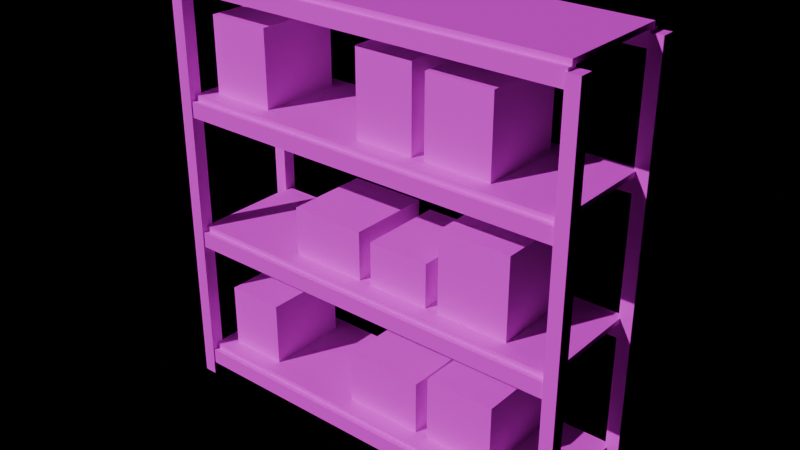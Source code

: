 # Source: PRP_Shelving.blend  (saved by Blender 4.3.34; exported with 4.5.12 LTS)
import bpy
from mathutils import Matrix  # noqa: F401  (used for matrix-valued properties, if any)

bpy.ops.wm.read_factory_settings(use_empty=True)
scene = bpy.context.scene
scene.name = 'Scene'

# ---- images (referenced by path relative to the original .blend; pixels are not part of the script)
import os
ASSET_DIR = os.environ.get("B2B_ASSET_DIR", "")  # directory of the original .blend (textures are referenced by path, not embedded)
HERE = os.path.dirname(os.path.abspath(__file__))  # packed textures are extracted next to this script under _unpacked/

def load_image(name, relpath, width, height, colorspace="sRGB"):
    """Load a texture the original file referenced (path relative to the .blend, or extracted next to this script)."""
    p = next((c for c in (os.path.join(HERE, relpath), os.path.join(ASSET_DIR, relpath)) if relpath and os.path.exists(c)), "")
    if p:
        img = bpy.data.images.load(p, check_existing=True)
        img.name = name
    else:  # same state as the original file: an image datablock whose file is absent (Cycles renders it pink)
        img = bpy.data.images.new(name, width, height)
        img.source = "FILE"
        img.filepath = "//" + (relpath or name)
    img.colorspace_settings.name = colorspace
    return img
img_palette_png = load_image('palette.png', 'palette.png', 1024, 1024, 'sRGB')

# ---- materials (node trees are filled in below, after node groups)
mat_md_palette = bpy.data.materials.new('MD_Palette')

# ---- material node trees
mat_md_palette.use_nodes = True; mat_md_palette.node_tree.nodes.clear()
_N = mat_md_palette.node_tree.nodes; _L = mat_md_palette.node_tree.links
n0 = _N.new('ShaderNodeBsdfPrincipled'); n0.name = 'Principled BSDF'; n0.location = (10, 300)
n0.inputs[2].default_value = 0.8
n1 = _N.new('ShaderNodeOutputMaterial'); n1.name = 'Material Output'; n1.location = (300, 300)
n2 = _N.new('ShaderNodeTexImage'); n2.name = 'Image Texture'; n2.location = (-400, 0)
n2.image = img_palette_png
n2.interpolation = 'Closest'
_L.new(n0.outputs[0], n1.inputs[0])
_L.new(n2.outputs[0], n0.inputs[0])
n1.is_active_output = True

# ---- lights
light_previewsun = bpy.data.lights.new('PreviewSun', 'SUN')
light_previewsun.energy = 3.0

# ---- meshes
me_prp_shelving = bpy.data.meshes.new('PRP_Shelving')
me_prp_shelving.from_pydata([(-4.025, -1.225, 0.0), (-4.025, -1.225, 8.0), (-4.025, -0.975, 0.0), (-4.025, -0.975, 8.0), (-3.775, -1.225, 0.0), (-3.775, -1.225, 8.0), (-3.775, -0.975, 0.0), (-3.775, -0.975, 8.0), (-4.025, 0.975, 0.0), (-4.025, 0.975, 8.0), (-4.025, 1.225, 0.0), (-4.025, 1.225, 8.0), (-3.775, 0.975, 0.0), (-3.775, 0.975, 8.0), (-3.775, 1.225, 0.0), (-3.775, 1.225, 8.0), (3.775, -1.225, 0.0), (3.775, -1.225, 8.0), (3.775, -0.975, 0.0), (3.775, -0.975, 8.0), (4.025, -1.225, 0.0), (4.025, -1.225, 8.0), (4.025, -0.975, 0.0), (4.025, -0.975, 8.0), (3.775, 0.975, 0.0), (3.775, 0.975, 8.0), (3.775, 1.225, 0.0), (3.775, 1.225, 8.0), (4.025, 0.975, 0.0), (4.025, 0.975, 8.0), (4.025, 1.225, 0.0), (4.025, 1.225, 8.0), (-3.8, -1.2, 0.25), (-3.8, -1.2, 0.55), (-3.8, -1.0, 0.25), (-3.8, -1.0, 0.55), (3.8, -1.2, 0.25), (3.8, -1.2, 0.55), (3.8, -1.0, 0.25), (3.8, -1.0, 0.55), (-3.8, 1.0, 0.25), (-3.8, 1.0, 0.55), (-3.8, 1.2, 0.25), (-3.8, 1.2, 0.55), (3.8, 1.0, 0.25), (3.8, 1.0, 0.55), (3.8, 1.2, 0.25), (3.8, 1.2, 0.55), (-3.8, -1.1, 0.55), (-3.8, -1.1, 0.65), (-3.8, 1.1, 0.55), (-3.8, 1.1, 0.65), (3.8, -1.1, 0.55), (3.8, -1.1, 0.65), (3.8, 1.1, 0.55), (3.8, 1.1, 0.65), (-3.8, -1.2, 2.85), (-3.8, -1.2, 3.15), (-3.8, -1.0, 2.85), (-3.8, -1.0, 3.15), (3.8, -1.2, 2.85), (3.8, -1.2, 3.15), (3.8, -1.0, 2.85), (3.8, -1.0, 3.15), (-3.8, 1.0, 2.85), (-3.8, 1.0, 3.15), (-3.8, 1.2, 2.85), (-3.8, 1.2, 3.15), (3.8, 1.0, 2.85), (3.8, 1.0, 3.15), (3.8, 1.2, 2.85), (3.8, 1.2, 3.15), (-3.8, -1.1, 3.15), (-3.8, -1.1, 3.25), (-3.8, 1.1, 3.15), (-3.8, 1.1, 3.25), (3.8, -1.1, 3.15), (3.8, -1.1, 3.25), (3.8, 1.1, 3.15), (3.8, 1.1, 3.25), (-3.8, -1.2, 5.45), (-3.8, -1.2, 5.75), (-3.8, -1.0, 5.45), (-3.8, -1.0, 5.75), (3.8, -1.2, 5.45), (3.8, -1.2, 5.75), (3.8, -1.0, 5.45), (3.8, -1.0, 5.75), (-3.8, 1.0, 5.45), (-3.8, 1.0, 5.75), (-3.8, 1.2, 5.45), (-3.8, 1.2, 5.75), (3.8, 1.0, 5.45), (3.8, 1.0, 5.75), (3.8, 1.2, 5.45), (3.8, 1.2, 5.75), (-3.8, -1.1, 5.75), (-3.8, -1.1, 5.85), (-3.8, 1.1, 5.75), (-3.8, 1.1, 5.85), (3.8, -1.1, 5.75), (3.8, -1.1, 5.85), (3.8, 1.1, 5.75), (3.8, 1.1, 5.85), (-3.8, -1.2, 7.75), (-3.8, -1.2, 8.05), (-3.8, -1.0, 7.75), (-3.8, -1.0, 8.05), (3.8, -1.2, 7.75), (3.8, -1.2, 8.05), (3.8, -1.0, 7.75), (3.8, -1.0, 8.05), (-3.8, 1.0, 7.75), (-3.8, 1.0, 8.05), (-3.8, 1.2, 7.75), (-3.8, 1.2, 8.05), (3.8, 1.0, 7.75), (3.8, 1.0, 8.05), (3.8, 1.2, 7.75), (3.8, 1.2, 8.05), (-3.8, -1.1, 8.05), (-3.8, -1.1, 8.15), (-3.8, 1.1, 8.05), (-3.8, 1.1, 8.15), (3.8, -1.1, 8.05), (3.8, -1.1, 8.15), (3.8, 1.1, 8.05), (3.8, 1.1, 8.15), (-3.5, -0.8, 0.65), (-3.5, -0.8, 1.885), (-3.5, 0.8, 0.65), (-3.5, 0.8, 1.885), (-2.357, -0.8, 0.65), (-2.357, -0.8, 1.885), (-2.357, 0.8, 0.65), (-2.357, 0.8, 1.885), (-0.4818, -0.8, 0.65), (-0.4818, -0.8, 1.657), (-0.4818, 0.8, 0.65), (-0.4818, 0.8, 1.657), (1.021, -0.8, 0.65), (1.021, -0.8, 1.657), (1.021, 0.8, 0.65), (1.021, 0.8, 1.657), (1.271, -0.8, 0.65), (1.271, -0.8, 1.89), (1.271, 0.8, 0.65), (1.271, 0.8, 1.89), (2.595, -0.8, 0.65), (2.595, -0.8, 1.89), (2.595, 0.8, 0.65), (2.595, 0.8, 1.89), (-1.694, -0.8, 3.25), (-1.694, -0.8, 4.178), (-1.694, 0.8, 3.25), (-1.694, 0.8, 4.178), (-0.2282, -0.8, 3.25), (-0.2282, -0.8, 4.178), (-0.2282, 0.8, 3.25), (-0.2282, 0.8, 4.178), (0.02184, -0.8, 3.25), (0.02184, -0.8, 4.075), (0.02184, 0.8, 3.25), (0.02184, 0.8, 4.075), (1.203, -0.8, 3.25), (1.203, -0.8, 4.075), (1.203, 0.8, 3.25), (1.203, 0.8, 4.075), (1.453, -0.8, 3.25), (1.453, -0.8, 4.786), (1.453, 0.8, 3.25), (1.453, 0.8, 4.786), (2.809, -0.8, 3.25), (2.809, -0.8, 4.786), (2.809, 0.8, 3.25), (2.809, 0.8, 4.786), (-3.5, -0.8, 5.85), (-3.5, -0.8, 7.291), (-3.5, 0.8, 5.85), (-3.5, 0.8, 7.291), (-2.263, -0.8, 5.85), (-2.263, -0.8, 7.291), (-2.263, 0.8, 5.85), (-2.263, 0.8, 7.291), (-0.2357, -0.8, 5.85), (-0.2357, -0.8, 7.422), (-0.2357, 0.8, 5.85), (-0.2357, 0.8, 7.422), (0.8945, -0.8, 5.85), (0.8945, -0.8, 7.422), (0.8945, 0.8, 5.85), (0.8945, 0.8, 7.422), (1.144, -0.8, 5.85), (1.144, -0.8, 7.317), (1.144, 0.8, 5.85), (1.144, 0.8, 7.317), (2.397, -0.8, 5.85), (2.397, -0.8, 7.317), (2.397, 0.8, 5.85), (2.397, 0.8, 7.317)], [], [(0, 1, 3, 2), (2, 3, 7, 6), (6, 7, 5, 4), (4, 5, 1, 0), (2, 6, 4, 0), (7, 3, 1, 5), (8, 9, 11, 10), (10, 11, 15, 14), (14, 15, 13, 12), (12, 13, 9, 8), (10, 14, 12, 8), (15, 11, 9, 13), (16, 17, 19, 18), (18, 19, 23, 22), (22, 23, 21, 20), (20, 21, 17, 16), (18, 22, 20, 16), (23, 19, 17, 21), (24, 25, 27, 26), (26, 27, 31, 30), (30, 31, 29, 28), (28, 29, 25, 24), (26, 30, 28, 24), (31, 27, 25, 29), (32, 33, 35, 34), (34, 35, 39, 38), (38, 39, 37, 36), (36, 37, 33, 32), (34, 38, 36, 32), (39, 35, 33, 37), (40, 41, 43, 42), (42, 43, 47, 46), (46, 47, 45, 44), (44, 45, 41, 40), (42, 46, 44, 40), (47, 43, 41, 45), (48, 49, 51, 50), (50, 51, 55, 54), (54, 55, 53, 52), (52, 53, 49, 48), (50, 54, 52, 48), (55, 51, 49, 53), (56, 57, 59, 58), (58, 59, 63, 62), (62, 63, 61, 60), (60, 61, 57, 56), (58, 62, 60, 56), (63, 59, 57, 61), (64, 65, 67, 66), (66, 67, 71, 70), (70, 71, 69, 68), (68, 69, 65, 64), (66, 70, 68, 64), (71, 67, 65, 69), (72, 73, 75, 74), (74, 75, 79, 78), (78, 79, 77, 76), (76, 77, 73, 72), (74, 78, 76, 72), (79, 75, 73, 77), (80, 81, 83, 82), (82, 83, 87, 86), (86, 87, 85, 84), (84, 85, 81, 80), (82, 86, 84, 80), (87, 83, 81, 85), (88, 89, 91, 90), (90, 91, 95, 94), (94, 95, 93, 92), (92, 93, 89, 88), (90, 94, 92, 88), (95, 91, 89, 93), (96, 97, 99, 98), (98, 99, 103, 102), (102, 103, 101, 100), (100, 101, 97, 96), (98, 102, 100, 96), (103, 99, 97, 101), (104, 105, 107, 106), (106, 107, 111, 110), (110, 111, 109, 108), (108, 109, 105, 104), (106, 110, 108, 104), (111, 107, 105, 109), (112, 113, 115, 114), (114, 115, 119, 118), (118, 119, 117, 116), (116, 117, 113, 112), (114, 118, 116, 112), (119, 115, 113, 117), (120, 121, 123, 122), (122, 123, 127, 126), (126, 127, 125, 124), (124, 125, 121, 120), (122, 126, 124, 120), (127, 123, 121, 125), (128, 129, 131, 130), (130, 131, 135, 134), (134, 135, 133, 132), (132, 133, 129, 128), (130, 134, 132, 128), (135, 131, 129, 133), (136, 137, 139, 138), (138, 139, 143, 142), (142, 143, 141, 140), (140, 141, 137, 136), (138, 142, 140, 136), (143, 139, 137, 141), (144, 145, 147, 146), (146, 147, 151, 150), (150, 151, 149, 148), (148, 149, 145, 144), (146, 150, 148, 144), (151, 147, 145, 149), (152, 153, 155, 154), (154, 155, 159, 158), (158, 159, 157, 156), (156, 157, 153, 152), (154, 158, 156, 152), (159, 155, 153, 157), (160, 161, 163, 162), (162, 163, 167, 166), (166, 167, 165, 164), (164, 165, 161, 160), (162, 166, 164, 160), (167, 163, 161, 165), (168, 169, 171, 170), (170, 171, 175, 174), (174, 175, 173, 172), (172, 173, 169, 168), (170, 174, 172, 168), (175, 171, 169, 173), (176, 177, 179, 178), (178, 179, 183, 182), (182, 183, 181, 180), (180, 181, 177, 176), (178, 182, 180, 176), (183, 179, 177, 181), (184, 185, 187, 186), (186, 187, 191, 190), (190, 191, 189, 188), (188, 189, 185, 184), (186, 190, 188, 184), (191, 187, 185, 189), (192, 193, 195, 194), (194, 195, 199, 198), (198, 199, 197, 196), (196, 197, 193, 192), (194, 198, 196, 192), (199, 195, 193, 197)])
_uv = me_prp_shelving.uv_layers.new(name='Float2')
_uv.uv.foreach_set('vector', [0.0625, 0.5625, 0.0625, 0.5625, 0.0625, 0.5625, 0.0625, 0.5625, 0.0625, 0.5625, 0.0625, 0.5625, 0.0625, 0.5625, 0.0625, 0.5625, 0.0625, 0.5625, 0.0625, 0.5625, 0.0625, 0.5625, 0.0625, 0.5625, 0.0625, 0.5625, 0.0625, 0.5625, 0.0625, 0.5625, 0.0625, 0.5625, 0.0625, 0.5625, 0.0625, 0.5625, 0.0625, 0.5625, 0.0625, 0.5625, 0.0625, 0.5625, 0.0625, 0.5625, 0.0625, 0.5625, 0.0625, 0.5625, 0.0625, 0.5625, 0.0625, 0.5625, 0.0625, 0.5625, 0.0625, 0.5625, 0.0625, 0.5625, 0.0625, 0.5625, 0.0625, 0.5625, 0.0625, 0.5625, 0.0625, 0.5625, 0.0625, 0.5625, 0.0625, 0.5625, 0.0625, 0.5625, 0.0625, 0.5625, 0.0625, 0.5625, 0.0625, 0.5625, 0.0625, 0.5625, 0.0625, 0.5625, 0.0625, 0.5625, 0.0625, 0.5625, 0.0625, 0.5625, 0.0625, 0.5625, 0.0625, 0.5625, 0.0625, 0.5625, 0.0625, 0.5625, 0.0625, 0.5625, 0.0625, 0.5625, 0.0625, 0.5625, 0.0625, 0.5625, 0.0625, 0.5625, 0.0625, 0.5625, 0.0625, 0.5625, 0.0625, 0.5625, 0.0625, 0.5625, 0.0625, 0.5625, 0.0625, 0.5625, 0.0625, 0.5625, 0.0625, 0.5625, 0.0625, 0.5625, 0.0625, 0.5625, 0.0625, 0.5625, 0.0625, 0.5625, 0.0625, 0.5625, 0.0625, 0.5625, 0.0625, 0.5625, 0.0625, 0.5625, 0.0625, 0.5625, 0.0625, 0.5625, 0.0625, 0.5625, 0.0625, 0.5625, 0.0625, 0.5625, 0.0625, 0.5625, 0.0625, 0.5625, 0.0625, 0.5625, 0.0625, 0.5625, 0.0625, 0.5625, 0.0625, 0.5625, 0.0625, 0.5625, 0.0625, 0.5625, 0.0625, 0.5625, 0.0625, 0.5625, 0.0625, 0.5625, 0.0625, 0.5625, 0.0625, 0.5625, 0.0625, 0.5625, 0.0625, 0.5625, 0.0625, 0.5625, 0.0625, 0.5625, 0.0625, 0.5625, 0.0625, 0.5625, 0.0625, 0.5625, 0.0625, 0.5625, 0.0625, 0.5625, 0.9375, 0.0625, 0.9375, 0.0625, 0.9375, 0.0625, 0.9375, 0.0625, 0.9375, 0.0625, 0.9375, 0.0625, 0.9375, 0.0625, 0.9375, 0.0625, 0.9375, 0.0625, 0.9375, 0.0625, 0.9375, 0.0625, 0.9375, 0.0625, 0.9375, 0.0625, 0.9375, 0.0625, 0.9375, 0.0625, 0.9375, 0.0625, 0.9375, 0.0625, 0.9375, 0.0625, 0.9375, 0.0625, 0.9375, 0.0625, 0.9375, 0.0625, 0.9375, 0.0625, 0.9375, 0.0625, 0.9375, 0.0625, 0.9375, 0.0625, 0.9375, 0.0625, 0.9375, 0.0625, 0.9375, 0.0625, 0.9375, 0.0625, 0.9375, 0.0625, 0.9375, 0.0625, 0.9375, 0.0625, 0.9375, 0.0625, 0.9375, 0.0625, 0.9375, 0.0625, 0.9375, 0.0625, 0.9375, 0.0625, 0.9375, 0.0625, 0.9375, 0.0625, 0.9375, 0.0625, 0.9375, 0.0625, 0.9375, 0.0625, 0.9375, 0.0625, 0.9375, 0.0625, 0.9375, 0.0625, 0.9375, 0.0625, 0.9375, 0.0625, 0.9375, 0.0625, 0.1875, 0.8125, 0.1875, 0.8125, 0.1875, 0.8125, 0.1875, 0.8125, 0.1875, 0.8125, 0.1875, 0.8125, 0.1875, 0.8125, 0.1875, 0.8125, 0.1875, 0.8125, 0.1875, 0.8125, 0.1875, 0.8125, 0.1875, 0.8125, 0.1875, 0.8125, 0.1875, 0.8125, 0.1875, 0.8125, 0.1875, 0.8125, 0.1875, 0.8125, 0.1875, 0.8125, 0.1875, 0.8125, 0.1875, 0.8125, 0.1875, 0.8125, 0.1875, 0.8125, 0.1875, 0.8125, 0.1875, 0.8125, 0.9375, 0.0625, 0.9375, 0.0625, 0.9375, 0.0625, 0.9375, 0.0625, 0.9375, 0.0625, 0.9375, 0.0625, 0.9375, 0.0625, 0.9375, 0.0625, 0.9375, 0.0625, 0.9375, 0.0625, 0.9375, 0.0625, 0.9375, 0.0625, 0.9375, 0.0625, 0.9375, 0.0625, 0.9375, 0.0625, 0.9375, 0.0625, 0.9375, 0.0625, 0.9375, 0.0625, 0.9375, 0.0625, 0.9375, 0.0625, 0.9375, 0.0625, 0.9375, 0.0625, 0.9375, 0.0625, 0.9375, 0.0625, 0.9375, 0.0625, 0.9375, 0.0625, 0.9375, 0.0625, 0.9375, 0.0625, 0.9375, 0.0625, 0.9375, 0.0625, 0.9375, 0.0625, 0.9375, 0.0625, 0.9375, 0.0625, 0.9375, 0.0625, 0.9375, 0.0625, 0.9375, 0.0625, 0.9375, 0.0625, 0.9375, 0.0625, 0.9375, 0.0625, 0.9375, 0.0625, 0.9375, 0.0625, 0.9375, 0.0625, 0.9375, 0.0625, 0.9375, 0.0625, 0.9375, 0.0625, 0.9375, 0.0625, 0.9375, 0.0625, 0.9375, 0.0625, 0.1875, 0.8125, 0.1875, 0.8125, 0.1875, 0.8125, 0.1875, 0.8125, 0.1875, 0.8125, 0.1875, 0.8125, 0.1875, 0.8125, 0.1875, 0.8125, 0.1875, 0.8125, 0.1875, 0.8125, 0.1875, 0.8125, 0.1875, 0.8125, 0.1875, 0.8125, 0.1875, 0.8125, 0.1875, 0.8125, 0.1875, 0.8125, 0.1875, 0.8125, 0.1875, 0.8125, 0.1875, 0.8125, 0.1875, 0.8125, 0.1875, 0.8125, 0.1875, 0.8125, 0.1875, 0.8125, 0.1875, 0.8125, 0.9375, 0.0625, 0.9375, 0.0625, 0.9375, 0.0625, 0.9375, 0.0625, 0.9375, 0.0625, 0.9375, 0.0625, 0.9375, 0.0625, 0.9375, 0.0625, 0.9375, 0.0625, 0.9375, 0.0625, 0.9375, 0.0625, 0.9375, 0.0625, 0.9375, 0.0625, 0.9375, 0.0625, 0.9375, 0.0625, 0.9375, 0.0625, 0.9375, 0.0625, 0.9375, 0.0625, 0.9375, 0.0625, 0.9375, 0.0625, 0.9375, 0.0625, 0.9375, 0.0625, 0.9375, 0.0625, 0.9375, 0.0625, 0.9375, 0.0625, 0.9375, 0.0625, 0.9375, 0.0625, 0.9375, 0.0625, 0.9375, 0.0625, 0.9375, 0.0625, 0.9375, 0.0625, 0.9375, 0.0625, 0.9375, 0.0625, 0.9375, 0.0625, 0.9375, 0.0625, 0.9375, 0.0625, 0.9375, 0.0625, 0.9375, 0.0625, 0.9375, 0.0625, 0.9375, 0.0625, 0.9375, 0.0625, 0.9375, 0.0625, 0.9375, 0.0625, 0.9375, 0.0625, 0.9375, 0.0625, 0.9375, 0.0625, 0.9375, 0.0625, 0.9375, 0.0625, 0.1875, 0.8125, 0.1875, 0.8125, 0.1875, 0.8125, 0.1875, 0.8125, 0.1875, 0.8125, 0.1875, 0.8125, 0.1875, 0.8125, 0.1875, 0.8125, 0.1875, 0.8125, 0.1875, 0.8125, 0.1875, 0.8125, 0.1875, 0.8125, 0.1875, 0.8125, 0.1875, 0.8125, 0.1875, 0.8125, 0.1875, 0.8125, 0.1875, 0.8125, 0.1875, 0.8125, 0.1875, 0.8125, 0.1875, 0.8125, 0.1875, 0.8125, 0.1875, 0.8125, 0.1875, 0.8125, 0.1875, 0.8125, 0.9375, 0.0625, 0.9375, 0.0625, 0.9375, 0.0625, 0.9375, 0.0625, 0.9375, 0.0625, 0.9375, 0.0625, 0.9375, 0.0625, 0.9375, 0.0625, 0.9375, 0.0625, 0.9375, 0.0625, 0.9375, 0.0625, 0.9375, 0.0625, 0.9375, 0.0625, 0.9375, 0.0625, 0.9375, 0.0625, 0.9375, 0.0625, 0.9375, 0.0625, 0.9375, 0.0625, 0.9375, 0.0625, 0.9375, 0.0625, 0.9375, 0.0625, 0.9375, 0.0625, 0.9375, 0.0625, 0.9375, 0.0625, 0.9375, 0.0625, 0.9375, 0.0625, 0.9375, 0.0625, 0.9375, 0.0625, 0.9375, 0.0625, 0.9375, 0.0625, 0.9375, 0.0625, 0.9375, 0.0625, 0.9375, 0.0625, 0.9375, 0.0625, 0.9375, 0.0625, 0.9375, 0.0625, 0.9375, 0.0625, 0.9375, 0.0625, 0.9375, 0.0625, 0.9375, 0.0625, 0.9375, 0.0625, 0.9375, 0.0625, 0.9375, 0.0625, 0.9375, 0.0625, 0.9375, 0.0625, 0.9375, 0.0625, 0.9375, 0.0625, 0.9375, 0.0625, 0.1875, 0.8125, 0.1875, 0.8125, 0.1875, 0.8125, 0.1875, 0.8125, 0.1875, 0.8125, 0.1875, 0.8125, 0.1875, 0.8125, 0.1875, 0.8125, 0.1875, 0.8125, 0.1875, 0.8125, 0.1875, 0.8125, 0.1875, 0.8125, 0.1875, 0.8125, 0.1875, 0.8125, 0.1875, 0.8125, 0.1875, 0.8125, 0.1875, 0.8125, 0.1875, 0.8125, 0.1875, 0.8125, 0.1875, 0.8125, 0.1875, 0.8125, 0.1875, 0.8125, 0.1875, 0.8125, 0.1875, 0.8125, 0.6875, 0.1875, 0.6875, 0.1875, 0.6875, 0.1875, 0.6875, 0.1875, 0.6875, 0.1875, 0.6875, 0.1875, 0.6875, 0.1875, 0.6875, 0.1875, 0.6875, 0.1875, 0.6875, 0.1875, 0.6875, 0.1875, 0.6875, 0.1875, 0.6875, 0.1875, 0.6875, 0.1875, 0.6875, 0.1875, 0.6875, 0.1875, 0.6875, 0.1875, 0.6875, 0.1875, 0.6875, 0.1875, 0.6875, 0.1875, 0.6875, 0.1875, 0.6875, 0.1875, 0.6875, 0.1875, 0.6875, 0.1875, 0.6875, 0.1875, 0.6875, 0.1875, 0.6875, 0.1875, 0.6875, 0.1875, 0.6875, 0.1875, 0.6875, 0.1875, 0.6875, 0.1875, 0.6875, 0.1875, 0.6875, 0.1875, 0.6875, 0.1875, 0.6875, 0.1875, 0.6875, 0.1875, 0.6875, 0.1875, 0.6875, 0.1875, 0.6875, 0.1875, 0.6875, 0.1875, 0.6875, 0.1875, 0.6875, 0.1875, 0.6875, 0.1875, 0.6875, 0.1875, 0.6875, 0.1875, 0.6875, 0.1875, 0.6875, 0.1875, 0.6875, 0.1875, 0.5625, 0.1875, 0.5625, 0.1875, 0.5625, 0.1875, 0.5625, 0.1875, 0.5625, 0.1875, 0.5625, 0.1875, 0.5625, 0.1875, 0.5625, 0.1875, 0.5625, 0.1875, 0.5625, 0.1875, 0.5625, 0.1875, 0.5625, 0.1875, 0.5625, 0.1875, 0.5625, 0.1875, 0.5625, 0.1875, 0.5625, 0.1875, 0.5625, 0.1875, 0.5625, 0.1875, 0.5625, 0.1875, 0.5625, 0.1875, 0.5625, 0.1875, 0.5625, 0.1875, 0.5625, 0.1875, 0.5625, 0.1875, 0.5625, 0.1875, 0.5625, 0.1875, 0.5625, 0.1875, 0.5625, 0.1875, 0.5625, 0.1875, 0.5625, 0.1875, 0.5625, 0.1875, 0.5625, 0.1875, 0.5625, 0.1875, 0.5625, 0.1875, 0.5625, 0.1875, 0.5625, 0.1875, 0.5625, 0.1875, 0.5625, 0.1875, 0.5625, 0.1875, 0.5625, 0.1875, 0.5625, 0.1875, 0.5625, 0.1875, 0.5625, 0.1875, 0.5625, 0.1875, 0.5625, 0.1875, 0.5625, 0.1875, 0.5625, 0.1875, 0.5625, 0.1875, 0.6875, 0.1875, 0.6875, 0.1875, 0.6875, 0.1875, 0.6875, 0.1875, 0.6875, 0.1875, 0.6875, 0.1875, 0.6875, 0.1875, 0.6875, 0.1875, 0.6875, 0.1875, 0.6875, 0.1875, 0.6875, 0.1875, 0.6875, 0.1875, 0.6875, 0.1875, 0.6875, 0.1875, 0.6875, 0.1875, 0.6875, 0.1875, 0.6875, 0.1875, 0.6875, 0.1875, 0.6875, 0.1875, 0.6875, 0.1875, 0.6875, 0.1875, 0.6875, 0.1875, 0.6875, 0.1875, 0.6875, 0.1875, 0.6875, 0.1875, 0.6875, 0.1875, 0.6875, 0.1875, 0.6875, 0.1875, 0.6875, 0.1875, 0.6875, 0.1875, 0.6875, 0.1875, 0.6875, 0.1875, 0.6875, 0.1875, 0.6875, 0.1875, 0.6875, 0.1875, 0.6875, 0.1875, 0.6875, 0.1875, 0.6875, 0.1875, 0.6875, 0.1875, 0.6875, 0.1875, 0.6875, 0.1875, 0.6875, 0.1875, 0.6875, 0.1875, 0.6875, 0.1875, 0.6875, 0.1875, 0.6875, 0.1875, 0.6875, 0.1875, 0.6875, 0.1875, 0.5625, 0.1875, 0.5625, 0.1875, 0.5625, 0.1875, 0.5625, 0.1875, 0.5625, 0.1875, 0.5625, 0.1875, 0.5625, 0.1875, 0.5625, 0.1875, 0.5625, 0.1875, 0.5625, 0.1875, 0.5625, 0.1875, 0.5625, 0.1875, 0.5625, 0.1875, 0.5625, 0.1875, 0.5625, 0.1875, 0.5625, 0.1875, 0.5625, 0.1875, 0.5625, 0.1875, 0.5625, 0.1875, 0.5625, 0.1875, 0.5625, 0.1875, 0.5625, 0.1875, 0.5625, 0.1875, 0.5625, 0.1875, 0.6875, 0.1875, 0.6875, 0.1875, 0.6875, 0.1875, 0.6875, 0.1875, 0.6875, 0.1875, 0.6875, 0.1875, 0.6875, 0.1875, 0.6875, 0.1875, 0.6875, 0.1875, 0.6875, 0.1875, 0.6875, 0.1875, 0.6875, 0.1875, 0.6875, 0.1875, 0.6875, 0.1875, 0.6875, 0.1875, 0.6875, 0.1875, 0.6875, 0.1875, 0.6875, 0.1875, 0.6875, 0.1875, 0.6875, 0.1875, 0.6875, 0.1875, 0.6875, 0.1875, 0.6875, 0.1875, 0.6875, 0.1875, 0.6875, 0.1875, 0.6875, 0.1875, 0.6875, 0.1875, 0.6875, 0.1875, 0.6875, 0.1875, 0.6875, 0.1875, 0.6875, 0.1875, 0.6875, 0.1875, 0.6875, 0.1875, 0.6875, 0.1875, 0.6875, 0.1875, 0.6875, 0.1875, 0.6875, 0.1875, 0.6875, 0.1875, 0.6875, 0.1875, 0.6875, 0.1875, 0.6875, 0.1875, 0.6875, 0.1875, 0.6875, 0.1875, 0.6875, 0.1875, 0.6875, 0.1875, 0.6875, 0.1875, 0.6875, 0.1875, 0.6875, 0.1875])
me_prp_shelving.materials.append(mat_md_palette)
me_prp_shelving.update()

# ---- objects
ob_previewsun = bpy.data.objects.new('PreviewSun', light_previewsun)
ob_prp_shelving = bpy.data.objects.new('PRP_Shelving', me_prp_shelving)

# ---- transforms, parenting, visibility, modifiers, constraints
ob_previewsun.location = (0.0, 0.0, 0.0)
ob_previewsun.rotation_euler = (0.9, 0.2, -0.6)
ob_prp_shelving.location = (0.0, 0.0, 0.0)

# ---- collection membership
scene.collection.objects.link(ob_previewsun)
scene.collection.objects.link(ob_prp_shelving)

# ---- scene / render settings (as saved in the file)
scene.frame_start = 1; scene.frame_end = 250; scene.frame_set(1)
scene.render.engine = 'BLENDER_EEVEE_NEXT'
scene.unit_settings.scale_length = 0.01
bpy.context.view_layer.update()

# ---- added for rendering (the .blend has no active camera): camera
cam_auto = bpy.data.cameras.new('AutoCamera')
cam_auto.lens = 50.0
cam_auto.sensor_width = 36.0
cam_auto.clip_end = 1000.0
ob_auto_camera = bpy.data.objects.new('AutoCamera', cam_auto)
scene.collection.objects.link(ob_auto_camera)
ob_auto_camera.location = (10.8385, -13.0062, 12.7458)
ob_auto_camera.rotation_euler = (1.09748, -7.21219e-08, 0.694738)
scene.camera = ob_auto_camera
bpy.context.view_layer.update()
